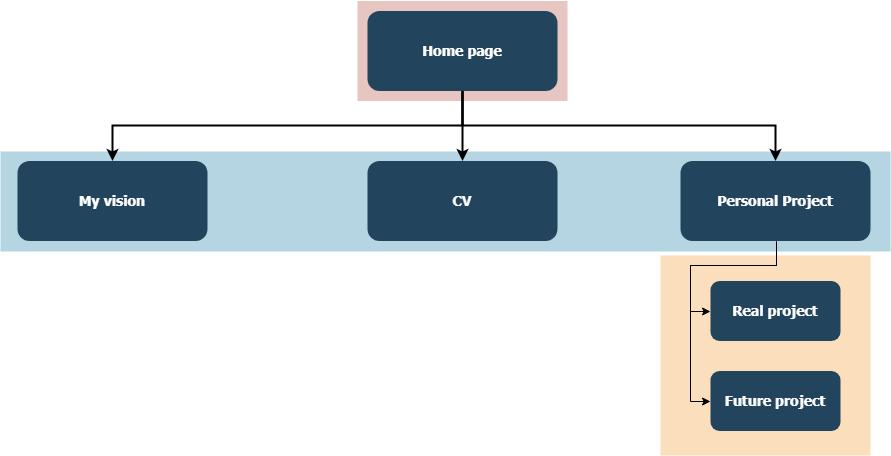

The diagram above was exported from draw.io. Its source (the exported page's mxGraphModel, read from the mxfile embedded in the PNG):
<mxGraphModel dx="2788" dy="1450" grid="1" gridSize="10" guides="1" tooltips="1" connect="1" arrows="1" fold="1" page="1" pageScale="1.5" pageWidth="1169" pageHeight="827" background="#ffffff" math="0" shadow="0">
  <root>
    <mxCell id="0" />
    <mxCell id="1" parent="0" />
    <mxCell id="123" value="" style="fillColor=#AE4132;strokeColor=none;opacity=30;" parent="1" vertex="1">
      <mxGeometry x="747" y="175.50000000000003" width="210" height="99.99999999999994" as="geometry" />
    </mxCell>
    <mxCell id="122" value="" style="fillColor=#10739E;strokeColor=none;opacity=30;" parent="1" vertex="1">
      <mxGeometry x="390" y="326" width="890" height="100" as="geometry" />
    </mxCell>
    <mxCell id="118" value="" style="fillColor=#F2931E;strokeColor=none;opacity=30;" parent="1" vertex="1">
      <mxGeometry x="1050" y="430" width="210" height="200" as="geometry" />
    </mxCell>
    <mxCell id="2" value="Home page" style="rounded=1;fillColor=#23445D;gradientColor=none;strokeColor=none;fontColor=#FFFFFF;fontStyle=1;fontFamily=Tahoma;fontSize=14" parent="1" vertex="1">
      <mxGeometry x="757" y="185.5" width="190" height="80" as="geometry" />
    </mxCell>
    <mxCell id="4" value="My vision" style="rounded=1;fillColor=#23445D;gradientColor=none;strokeColor=none;fontColor=#FFFFFF;fontStyle=1;fontFamily=Tahoma;fontSize=14" parent="1" vertex="1">
      <mxGeometry x="406.9999999999998" y="335.5" width="190" height="80" as="geometry" />
    </mxCell>
    <mxCell id="9" value="" style="edgeStyle=elbowEdgeStyle;elbow=vertical;strokeWidth=2;rounded=0" parent="1" source="2" target="4" edge="1">
      <mxGeometry x="337" y="215.5" width="100" height="100" as="geometry">
        <mxPoint x="337" y="315.5" as="sourcePoint" />
        <mxPoint x="437" y="215.5" as="targetPoint" />
      </mxGeometry>
    </mxCell>
    <mxCell id="VU0MgyT7lJ4GzbDj_dtV-123" style="edgeStyle=orthogonalEdgeStyle;rounded=0;orthogonalLoop=1;jettySize=auto;html=1;exitX=0.5;exitY=1;exitDx=0;exitDy=0;entryX=0;entryY=0.5;entryDx=0;entryDy=0;" edge="1" parent="1" source="12" target="45">
      <mxGeometry relative="1" as="geometry">
        <Array as="points">
          <mxPoint x="1165" y="440" />
          <mxPoint x="1080" y="440" />
          <mxPoint x="1080" y="576" />
        </Array>
      </mxGeometry>
    </mxCell>
    <mxCell id="VU0MgyT7lJ4GzbDj_dtV-124" style="edgeStyle=orthogonalEdgeStyle;rounded=0;orthogonalLoop=1;jettySize=auto;html=1;exitX=0.5;exitY=1;exitDx=0;exitDy=0;entryX=0;entryY=0.5;entryDx=0;entryDy=0;" edge="1" parent="1" source="12" target="44">
      <mxGeometry relative="1" as="geometry">
        <Array as="points">
          <mxPoint x="1165" y="440" />
          <mxPoint x="1080" y="440" />
          <mxPoint x="1080" y="486" />
        </Array>
      </mxGeometry>
    </mxCell>
    <mxCell id="12" value="Personal Project" style="rounded=1;fillColor=#23445D;gradientColor=none;strokeColor=none;fontColor=#FFFFFF;fontStyle=1;fontFamily=Tahoma;fontSize=14" parent="1" vertex="1">
      <mxGeometry x="1070" y="335.5" width="190" height="80" as="geometry" />
    </mxCell>
    <mxCell id="13" value="CV" style="rounded=1;fillColor=#23445D;gradientColor=none;strokeColor=none;fontColor=#FFFFFF;fontStyle=1;fontFamily=Tahoma;fontSize=14" parent="1" vertex="1">
      <mxGeometry x="757" y="335.5" width="190" height="80" as="geometry" />
    </mxCell>
    <mxCell id="44" value="Real project" style="rounded=1;fillColor=#23445D;gradientColor=none;strokeColor=none;fontColor=#FFFFFF;fontStyle=1;fontFamily=Tahoma;fontSize=14" parent="1" vertex="1">
      <mxGeometry x="1100" y="455.50000000000006" width="130" height="60" as="geometry" />
    </mxCell>
    <mxCell id="45" value="Future project" style="rounded=1;fillColor=#23445D;gradientColor=none;strokeColor=none;fontColor=#FFFFFF;fontStyle=1;fontFamily=Tahoma;fontSize=14" parent="1" vertex="1">
      <mxGeometry x="1100" y="545.5" width="130" height="60" as="geometry" />
    </mxCell>
    <mxCell id="59" value="" style="edgeStyle=elbowEdgeStyle;elbow=vertical;strokeWidth=2;rounded=0" parent="1" source="2" target="12" edge="1">
      <mxGeometry x="347" y="225.5" width="100" height="100" as="geometry">
        <mxPoint x="861.9999999999999" y="275.5" as="sourcePoint" />
        <mxPoint x="1466.9999999999998" y="345.5" as="targetPoint" />
      </mxGeometry>
    </mxCell>
    <mxCell id="61" value="" style="edgeStyle=elbowEdgeStyle;elbow=vertical;strokeWidth=2;rounded=0" parent="1" source="2" target="13" edge="1">
      <mxGeometry x="-23" y="135.5" width="100" height="100" as="geometry">
        <mxPoint x="-23" y="235.5" as="sourcePoint" />
        <mxPoint x="77" y="135.5" as="targetPoint" />
      </mxGeometry>
    </mxCell>
  </root>
</mxGraphModel>